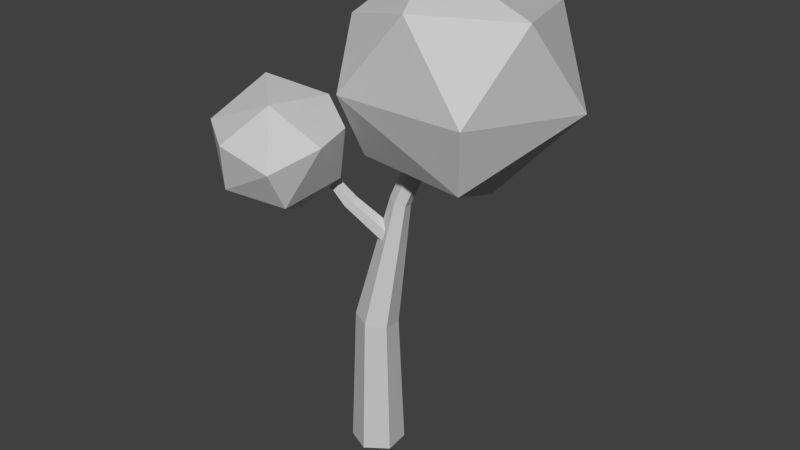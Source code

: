 # Source: Arvore_02.blend  (saved by Blender 2.73.0; exported with 4.5.12 LTS)
import bpy
from mathutils import Matrix  # noqa: F401  (used for matrix-valued properties, if any)

bpy.ops.wm.read_factory_settings(use_empty=True)
scene = bpy.context.scene
scene.name = 'Scene'

# ---- collections
col_collection_1 = bpy.data.collections.new('Collection 1'); scene.collection.children.link(col_collection_1)

# ---- materials (node trees are filled in below, after node groups)
mat_09___default = bpy.data.materials.new('09___Default')
mat_09___default.alpha_threshold = 0.0
mat_09___default.use_transparent_shadow = False
mat_09___default.diffuse_color = (0.5882, 0.5882, 0.5882, 1.0)
mat_09___default.specular_color = (0.0, 0.0, 0.0)
mat_09___default.roughness = 0.5
mat_09___default.specular_intensity = 1.0

# ---- material node trees

# ---- world
world_world = bpy.data.worlds.new('World'); scene.world = world_world
world_world.color = (0.05088, 0.05088, 0.05088)
world_world.use_sun_shadow = False
world_world.sun_shadow_jitter_overblur = 0.0
world_world.cycles.sampling_method = 'MANUAL'
world_world.cycles.sample_map_resolution = 256

# ---- meshes
me_arvore_02 = bpy.data.meshes.new('Arvore_02')
me_arvore_02.from_pydata([(-0.2306, 0.5371, -0.105), (-0.2025, 0.5605, 0.1468), (0.1246, 2.076, -0.09379), (0.1081, 2.053, -0.2155), (-0.2583, -1.194, 0.1873), (-0.2913, -1.194, -0.1301), (-0.0281, 0.4902, -0.2518), (0.2021, 2.006, -0.2837), (-0.03303, -1.194, -0.3173), (0.2025, 0.4668, -0.1468), (0.3126, 1.983, -0.2301), (0.2583, -1.194, -0.1873), (0.2306, 0.4902, 0.105), (0.3292, 2.006, -0.1084), (0.2913, -1.194, 0.1301), (0.0281, 0.5371, 0.2518), (0.2352, 2.053, -0.04021), (0.03303, -1.194, 0.3173), (0.3871, 2.889, -0.2841), (0.3706, 2.866, -0.4058), (0.4646, 2.819, -0.474), (0.5752, 2.796, -0.4204), (0.5917, 2.819, -0.2987), (0.4977, 2.866, -0.2305), (1.156, 2.247, -0.5665), (1.445, 2.658, 0.423), (0.03057, 2.65, 0.2122), (-0.06502, 2.65, -0.9889), (1.048, 2.65, -1.451), (0.02865, 3.582, -1.531), (0.02647, 3.446, 0.6212), (-0.4555, 3.912, -0.5782), (1.282, 4.196, -1.557), (2.069, 3.304, -0.862), (1.59, 3.446, 0.6227), (1.839, 4.369, -0.1183), (0.8084, 4.407, 0.5159), (-0.1138, 4.181, 0.2095), (0.24, 4.407, -1.24), (0.4623, 4.781, -0.3418), (-0.5434, 2.01, 0.6536), (-0.2958, 2.242, 1.102), (-1.193, 2.203, 1.03), (-1.273, 2.225, 0.5453), (-1.47, 2.7, 0.4811), (-0.212, 2.355, 0.3365), (-0.1125, 2.968, 0.3483), (-0.01295, 2.913, 0.8265), (-0.9483, 2.355, 1.339), (-0.8671, 2.913, 1.446), (-1.331, 3.003, 1.141), (-0.4666, 3.355, 1.1), (-0.923, 2.203, 0.2013), (-0.8656, 2.565, -0.009611), (-1.27, 3.123, 0.3311), (-0.5846, 2.968, 0.004539), (-0.4146, 3.252, 0.2672), (-0.294, 2.7, 1.338), (-0.9639, 3.474, 0.6462), (-0.349, 1.958, 0.08303), (-0.3384, 1.927, 0.1777), (-0.6229, 2.446, 0.3542), (-0.626, 2.457, 0.3063), (0.08161, 1.443, -0.08173), (0.0616, 1.49, -0.1963), (-0.2804, 2.018, 0.04219), (-0.588, 2.479, 0.2836), (0.1342, 1.583, -0.2392), (-0.2012, 2.048, 0.096), (-0.547, 2.489, 0.3087), (0.2269, 1.629, -0.1676), (-0.1906, 2.017, 0.1907), (-0.5439, 2.478, 0.3566), (0.2469, 1.581, -0.05307), (-0.2592, 1.956, 0.2315), (-0.5818, 2.456, 0.3793), (0.1743, 1.488, -0.01012)], [], [(0, 1, 2, 3), (0, 5, 4, 1), (6, 0, 3, 7), (5, 0, 6, 8), (9, 6, 7, 10), (8, 6, 9, 11), (12, 9, 10, 13), (11, 9, 12, 14), (15, 12, 13, 16), (14, 12, 15, 17), (1, 15, 16, 2), (17, 15, 1, 4), (3, 2, 18, 19), (7, 3, 19, 20), (10, 7, 20, 21), (13, 10, 21, 22), (16, 13, 22, 23), (2, 16, 23, 18), (24, 25, 26), (24, 26, 27), (28, 27, 29), (26, 25, 30), (27, 26, 31), (28, 29, 32), (27, 31, 29), (24, 28, 33), (28, 24, 27), (24, 33, 25), (33, 28, 32), (34, 33, 35), (34, 25, 33), (30, 34, 36), (30, 25, 34), (31, 30, 37), (31, 26, 30), (29, 38, 32), (33, 32, 35), (34, 35, 36), (30, 36, 37), (29, 31, 38), (32, 38, 39), (35, 32, 39), (36, 35, 39), (39, 37, 36), (38, 31, 39), (31, 37, 39), (40, 41, 42), (40, 42, 43), (43, 42, 44), (45, 46, 47), (48, 49, 50), (47, 46, 51), (40, 52, 45), (52, 53, 45), (52, 40, 43), (40, 45, 41), (42, 41, 48), (53, 44, 54), (53, 52, 44), (52, 43, 44), (46, 55, 56), (46, 45, 55), (45, 53, 55), (57, 41, 47), (41, 45, 47), (49, 48, 57), (48, 41, 57), (44, 42, 50), (42, 48, 50), (53, 54, 55), (57, 51, 49), (57, 47, 51), (44, 50, 54), (56, 55, 58), (55, 54, 58), (51, 56, 58), (51, 46, 56), (58, 50, 51), (50, 49, 51), (54, 50, 58), (59, 60, 61, 62), (63, 60, 59, 64), (65, 59, 62, 66), (64, 59, 65, 67), (68, 65, 66, 69), (67, 65, 68, 70), (71, 68, 69, 72), (70, 68, 71, 73), (74, 71, 72, 75), (73, 71, 74, 76), (60, 74, 75, 61), (76, 74, 60, 63)])
_uv = me_arvore_02.uv_layers.new(name='UVMap')
_uv.uv.foreach_set('vector', [0.1966, 0.2339, 0.2276, 0.2404, 0.1777, 0.4285, 0.1627, 0.4258, 0.1966, 0.2339, 0.2147, 0.01698, 0.2546, 0.02109, 0.2276, 0.2404, 0.1652, 0.2278, 0.1966, 0.2339, 0.1627, 0.4258, 0.1473, 0.423, 0.2147, 0.01698, 0.1966, 0.2339, 0.1652, 0.2278, 0.1745, 0.01437, 0.1328, 0.225, 0.1652, 0.2278, 0.1473, 0.423, 0.1312, 0.4217, 0.1745, 0.01437, 0.1652, 0.2278, 0.1328, 0.225, 0.1343, 0.01323, 0.1003, 0.2272, 0.1328, 0.225, 0.1312, 0.4217, 0.115, 0.4227, 0.1343, 0.01323, 0.1328, 0.225, 0.1003, 0.2272, 0.09401, 0.01374, 0.0687, 0.2329, 0.1003, 0.2272, 0.115, 0.4227, 0.09949, 0.4253, 0.09401, 0.01374, 0.1003, 0.2272, 0.0687, 0.2329, 0.05389, 0.01568, 0.03747, 0.239, 0.0687, 0.2329, 0.09949, 0.4253, 0.08446, 0.4277, 0.05389, 0.01568, 0.0687, 0.2329, 0.03747, 0.239, 0.01386, 0.01919, 0.1627, 0.4258, 0.1777, 0.4285, 0.1746, 0.5318, 0.1598, 0.5314, 0.1473, 0.423, 0.1627, 0.4258, 0.1598, 0.5314, 0.1451, 0.531, 0.1312, 0.4217, 0.1473, 0.423, 0.1451, 0.531, 0.1303, 0.5309, 0.115, 0.4227, 0.1312, 0.4217, 0.1303, 0.5309, 0.1155, 0.5308, 0.09949, 0.4253, 0.115, 0.4227, 0.1155, 0.5308, 0.1007, 0.5309, 0.08446, 0.4277, 0.09949, 0.4253, 0.1007, 0.5309, 0.08593, 0.5311, 0.2913, 0.7525, 0.2971, 0.8307, 0.2014, 0.7982, 0.2913, 0.7525, 0.2014, 0.7982, 0.2041, 0.7132, 0.284, 0.6839, 0.2041, 0.7132, 0.1983, 0.637, 0.2014, 0.7982, 0.2971, 0.8307, 0.1853, 0.8593, 0.03233, 0.5978, 0.1107, 0.5647, 0.09342, 0.674, 0.284, 0.6839, 0.1983, 0.637, 0.2739, 0.5736, 0.03233, 0.5978, 0.09342, 0.674, 0.01446, 0.6721, 0.3411, 0.7228, 0.284, 0.6839, 0.3575, 0.6234, 0.284, 0.6839, 0.2913, 0.7525, 0.2041, 0.7132, 0.3411, 0.7228, 0.3575, 0.6234, 0.4191, 0.7153, 0.3575, 0.6234, 0.284, 0.6839, 0.2739, 0.5736, 0.4572, 0.6713, 0.3575, 0.6234, 0.4433, 0.587, 0.4572, 0.6713, 0.4191, 0.7153, 0.3575, 0.6234, 0.1853, 0.8593, 0.2917, 0.8887, 0.2203, 0.9398, 0.1853, 0.8593, 0.2971, 0.8307, 0.2917, 0.8887, 0.09342, 0.674, 0.1604, 0.6038, 0.1562, 0.664, 0.09342, 0.674, 0.1107, 0.5647, 0.1604, 0.6038, 0.1983, 0.637, 0.1955, 0.5735, 0.2739, 0.5736, 0.09577, 0.9338, 0.03826, 0.8553, 0.1479, 0.8565, 0.2917, 0.8887, 0.2987, 0.9739, 0.2203, 0.9398, 0.1853, 0.8593, 0.2203, 0.9398, 0.1556, 0.9119, 0.01446, 0.6721, 0.09342, 0.674, 0.04132, 0.7297, 0.03826, 0.8553, 0.03338, 0.7771, 0.1027, 0.7643, 0.1479, 0.8565, 0.03826, 0.8553, 0.1027, 0.7643, 0.1723, 0.7746, 0.1479, 0.8565, 0.1027, 0.7643, 0.1027, 0.7643, 0.1464, 0.7091, 0.1723, 0.7746, 0.04132, 0.7297, 0.09342, 0.674, 0.1027, 0.7643, 0.09342, 0.674, 0.1464, 0.7091, 0.1027, 0.7643, 0.6045, 0.7852, 0.5794, 0.7412, 0.6606, 0.7436, 0.6045, 0.7852, 0.6606, 0.7436, 0.6738, 0.7859, 0.4252, 0.8841, 0.3815, 0.8912, 0.4284, 0.8375, 0.5622, 0.6729, 0.5512, 0.7278, 0.5083, 0.7166, 0.3437, 0.8864, 0.3186, 0.8412, 0.3643, 0.8193, 0.5083, 0.7166, 0.5352, 0.7518, 0.452, 0.745, 0.6045, 0.7852, 0.6473, 0.8213, 0.5814, 0.8315, 0.6473, 0.8213, 0.6449, 0.8594, 0.5814, 0.8315, 0.6473, 0.8213, 0.6045, 0.7852, 0.6738, 0.7859, 0.5424, 0.6252, 0.5622, 0.6729, 0.4968, 0.6474, 0.6606, 0.7436, 0.5794, 0.7412, 0.6366, 0.7139, 0.5461, 0.8607, 0.4845, 0.8964, 0.4773, 0.8526, 0.5461, 0.8607, 0.5557, 0.8976, 0.4845, 0.8964, 0.5557, 0.8976, 0.5211, 0.9252, 0.4845, 0.8964, 0.5646, 0.8849, 0.6166, 0.8935, 0.5861, 0.9164, 0.5646, 0.8849, 0.5814, 0.8315, 0.6166, 0.8935, 0.5814, 0.8315, 0.6449, 0.8594, 0.6166, 0.8935, 0.4642, 0.6814, 0.4968, 0.6474, 0.5083, 0.7166, 0.4968, 0.6474, 0.5622, 0.6729, 0.5083, 0.7166, 0.6197, 0.6651, 0.6366, 0.7139, 0.5734, 0.6948, 0.6366, 0.7139, 0.5794, 0.7412, 0.5734, 0.6948, 0.4284, 0.8375, 0.3815, 0.8912, 0.3643, 0.8193, 0.3815, 0.8912, 0.3437, 0.8864, 0.3643, 0.8193, 0.5461, 0.8607, 0.4773, 0.8526, 0.5375, 0.8173, 0.5734, 0.6948, 0.5687, 0.6302, 0.6197, 0.6651, 0.4642, 0.6814, 0.5083, 0.7166, 0.452, 0.745, 0.4284, 0.8375, 0.3643, 0.8193, 0.4336, 0.7936, 0.5169, 0.7852, 0.5375, 0.8173, 0.4571, 0.8062, 0.5375, 0.8173, 0.4773, 0.8526, 0.4571, 0.8062, 0.452, 0.745, 0.5169, 0.7852, 0.4571, 0.8062, 0.452, 0.745, 0.5352, 0.7518, 0.5169, 0.7852, 0.3976, 0.7579, 0.3643, 0.8193, 0.339, 0.739, 0.3643, 0.8193, 0.3184, 0.7977, 0.339, 0.739, 0.4336, 0.7936, 0.3643, 0.8193, 0.3976, 0.7579, 0.2353, 0.4383, 0.2232, 0.4352, 0.2464, 0.3613, 0.2522, 0.3635, 0.2092, 0.5208, 0.2232, 0.4352, 0.2353, 0.4383, 0.2248, 0.5231, 0.2476, 0.4413, 0.2353, 0.4383, 0.2522, 0.3635, 0.2579, 0.3658, 0.2248, 0.5231, 0.2353, 0.4383, 0.2476, 0.4413, 0.2405, 0.5247, 0.2602, 0.4429, 0.2476, 0.4413, 0.2579, 0.3658, 0.2639, 0.367, 0.2405, 0.5247, 0.2476, 0.4413, 0.2602, 0.4429, 0.2563, 0.5258, 0.273, 0.4425, 0.2602, 0.4429, 0.2639, 0.367, 0.27, 0.3664, 0.2563, 0.5258, 0.2602, 0.4429, 0.273, 0.4425, 0.272, 0.5262, 0.2854, 0.4408, 0.273, 0.4425, 0.27, 0.3664, 0.2759, 0.3647, 0.272, 0.5262, 0.273, 0.4425, 0.2854, 0.4408, 0.2878, 0.5261, 0.2978, 0.4388, 0.2854, 0.4408, 0.2759, 0.3647, 0.2819, 0.363, 0.2878, 0.5261, 0.2854, 0.4408, 0.2978, 0.4388, 0.3035, 0.5254])
me_arvore_02.materials.append(mat_09___default)
me_arvore_02.use_remesh_preserve_volume = False
me_arvore_02.use_remesh_preserve_attributes = False
me_arvore_02.use_mirror_vertex_groups = False
me_arvore_02.update()

# ---- objects
ob_arvore_02 = bpy.data.objects.new('Arvore_02', me_arvore_02)

# ---- transforms, parenting, visibility, modifiers, constraints
ob_arvore_02.location = (0.0, 0.0, 0.0)
ob_arvore_02.rotation_euler = (1.571, -0.0, 0.0)
ob_arvore_02.lineart.crease_threshold = 0.0

# ---- collection membership
col_collection_1.objects.link(ob_arvore_02)

# ---- scene / render settings (as saved in the file)
scene.frame_start = 1; scene.frame_end = 250; scene.frame_set(1)
scene.render.engine = 'BLENDER_EEVEE_NEXT'
scene.render.resolution_percentage = 50
scene.render.dither_intensity = 0.0
scene.cycles.use_denoising = False
scene.cycles.samples = 10
scene.cycles.sampling_pattern = 'TABULATED_SOBOL'
scene.cycles.light_sampling_threshold = 0.0
scene.cycles.use_adaptive_sampling = False
scene.cycles.use_light_tree = False
scene.cycles.blur_glossy = 0.0
scene.cycles.pixel_filter_type = 'GAUSSIAN'
scene.cycles.sample_clamp_indirect = 0.0
scene.view_settings.view_transform = 'Standard'
bpy.context.view_layer.update()

# ---- added for rendering (the .blend has no active camera and no usable light): camera, sun
cam_auto = bpy.data.cameras.new('AutoCamera')
cam_auto.lens = 50.0
cam_auto.sensor_width = 36.0
cam_auto.clip_end = 1000.0
ob_auto_camera = bpy.data.objects.new('AutoCamera', cam_auto)
scene.collection.objects.link(ob_auto_camera)
ob_auto_camera.location = (7.29937, -8.34447, 7.39357)
ob_auto_camera.rotation_euler = (1.09748, -7.21219e-08, 0.694738)
scene.camera = ob_auto_camera
light_auto_sun = bpy.data.lights.new('AutoSun', 'SUN')
light_auto_sun.energy = 3.0
light_auto_sun.angle = 0.0523599
ob_auto_sun = bpy.data.objects.new('AutoSun', light_auto_sun)
scene.collection.objects.link(ob_auto_sun)
ob_auto_sun.rotation_euler = (0.872665, 0.174533, 0.523599)
bpy.context.view_layer.update()
